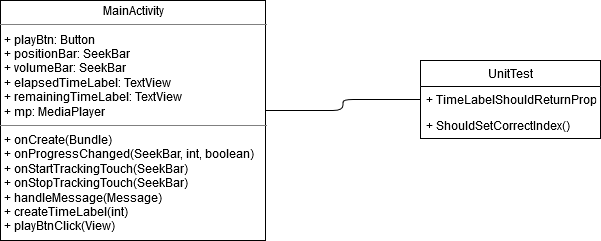

The diagram above was exported from draw.io. Its source (the exported page's mxGraphModel, read from the mxfile embedded in the PNG):
<mxGraphModel dx="1422" dy="769" grid="1" gridSize="10" guides="1" tooltips="1" connect="1" arrows="1" fold="1" page="1" pageScale="1" pageWidth="850" pageHeight="1100" background="#ffffff" math="0" shadow="0">
  <root>
    <mxCell id="0" />
    <mxCell id="1" parent="0" />
    <mxCell id="5d2195bd80daf111-9" value="&lt;p style=&quot;margin: 0px ; margin-top: 4px ; text-align: center&quot;&gt;MainActivity&lt;br&gt;&lt;/p&gt;&lt;hr size=&quot;1&quot;&gt;&lt;p style=&quot;margin: 0px ; margin-left: 4px&quot;&gt;+ playBtn: Button&lt;br&gt;+ positionBar: SeekBar&lt;br&gt;&lt;/p&gt;&lt;p style=&quot;margin: 0px ; margin-left: 4px&quot;&gt;+ volumeBar: SeekBar&lt;br&gt;&lt;/p&gt;&lt;p style=&quot;margin: 0px ; margin-left: 4px&quot;&gt;+ elapsedTimeLabel: TextView&lt;/p&gt;&lt;p style=&quot;margin: 0px ; margin-left: 4px&quot;&gt;+ remainingTimeLabel: TextView&lt;/p&gt;&lt;p style=&quot;margin: 0px ; margin-left: 4px&quot;&gt;+ mp: MediaPlayer&lt;br&gt;&lt;/p&gt;&lt;hr size=&quot;1&quot;&gt;&lt;p style=&quot;margin: 0px ; margin-left: 4px&quot;&gt;+ onCreate(Bundle)&lt;br&gt;+ onProgressChanged(SeekBar, int, boolean)&lt;/p&gt;&lt;p style=&quot;margin: 0px ; margin-left: 4px&quot;&gt;+ onStartTrackingTouch(SeekBar)&lt;/p&gt;&lt;p style=&quot;margin: 0px ; margin-left: 4px&quot;&gt;+ onStopTrackingTouch(SeekBar)&lt;/p&gt;&lt;p style=&quot;margin: 0px ; margin-left: 4px&quot;&gt;+ handleMessage(Message)&lt;/p&gt;&lt;p style=&quot;margin: 0px ; margin-left: 4px&quot;&gt;+ createTimeLabel(int)&lt;/p&gt;&lt;p style=&quot;margin: 0px ; margin-left: 4px&quot;&gt;+ playBtnClick(View)&lt;br&gt;&lt;/p&gt;" style="verticalAlign=top;align=left;overflow=fill;fontSize=12;fontFamily=Helvetica;html=1;rounded=0;shadow=0;comic=0;labelBackgroundColor=none;strokeWidth=1" parent="1" vertex="1">
      <mxGeometry x="160" y="200" width="265" height="240" as="geometry" />
    </mxCell>
    <mxCell id="uyLcr0wZrJn43wahNW2I-7" value="" style="endArrow=none;html=1;edgeStyle=orthogonalEdgeStyle;entryX=0;entryY=0.5;entryDx=0;entryDy=0;" edge="1" parent="1" target="uyLcr0wZrJn43wahNW2I-4">
      <mxGeometry relative="1" as="geometry">
        <mxPoint x="425" y="310" as="sourcePoint" />
        <mxPoint x="550" y="320" as="targetPoint" />
      </mxGeometry>
    </mxCell>
    <mxCell id="uyLcr0wZrJn43wahNW2I-3" value="UnitTest" style="swimlane;fontStyle=0;childLayout=stackLayout;horizontal=1;startSize=26;fillColor=none;horizontalStack=0;resizeParent=1;resizeParentMax=0;resizeLast=0;collapsible=1;marginBottom=0;" vertex="1" parent="1">
      <mxGeometry x="580" y="260" width="180" height="78" as="geometry" />
    </mxCell>
    <mxCell id="uyLcr0wZrJn43wahNW2I-4" value="+ TimeLabelShouldReturnProperTime()" style="text;strokeColor=none;fillColor=none;align=left;verticalAlign=top;spacingLeft=4;spacingRight=4;overflow=hidden;rotatable=0;points=[[0,0.5],[1,0.5]];portConstraint=eastwest;" vertex="1" parent="uyLcr0wZrJn43wahNW2I-3">
      <mxGeometry y="26" width="180" height="26" as="geometry" />
    </mxCell>
    <mxCell id="uyLcr0wZrJn43wahNW2I-5" value="+ ShouldSetCorrectIndex()" style="text;strokeColor=none;fillColor=none;align=left;verticalAlign=top;spacingLeft=4;spacingRight=4;overflow=hidden;rotatable=0;points=[[0,0.5],[1,0.5]];portConstraint=eastwest;" vertex="1" parent="uyLcr0wZrJn43wahNW2I-3">
      <mxGeometry y="52" width="180" height="26" as="geometry" />
    </mxCell>
  </root>
</mxGraphModel>